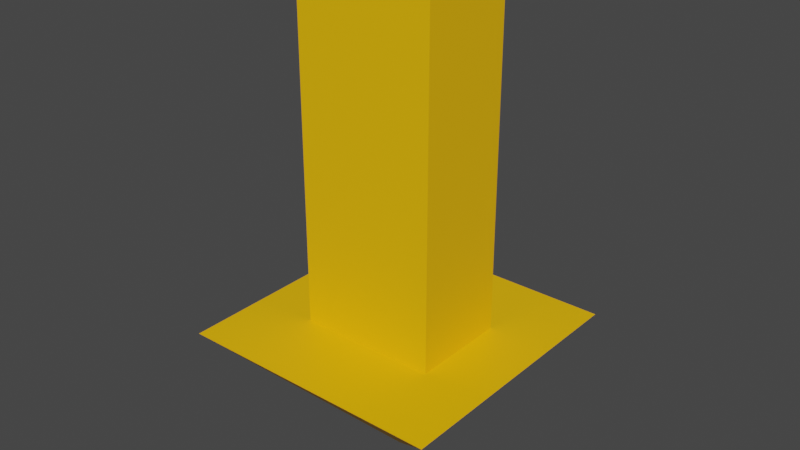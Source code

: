 # Source: house_arrow.blend  (saved by Blender 3.5.10; exported with 4.5.12 LTS)
import bpy
from mathutils import Matrix  # noqa: F401  (used for matrix-valued properties, if any)

bpy.ops.wm.read_factory_settings(use_empty=True)
scene = bpy.context.scene
scene.name = 'Scene'

# ---- collections
col_collection = bpy.data.collections.new('Collection'); scene.collection.children.link(col_collection)

# ---- images (referenced by path relative to the original .blend; pixels are not part of the script)
import os
ASSET_DIR = os.environ.get("B2B_ASSET_DIR", "")  # directory of the original .blend (textures are referenced by path, not embedded)
HERE = os.path.dirname(os.path.abspath(__file__))  # packed textures are extracted next to this script under _unpacked/

def load_image(name, relpath, width, height, colorspace="sRGB"):
    """Load a texture the original file referenced (path relative to the .blend, or extracted next to this script)."""
    p = next((c for c in (os.path.join(HERE, relpath), os.path.join(ASSET_DIR, relpath)) if relpath and os.path.exists(c)), "")
    if p:
        img = bpy.data.images.load(p, check_existing=True)
        img.name = name
    else:  # same state as the original file: an image datablock whose file is absent (Cycles renders it pink)
        img = bpy.data.images.new(name, width, height)
        img.source = "FILE"
        img.filepath = "//" + (relpath or name)
    img.colorspace_settings.name = colorspace
    return img
img_house_arrow_texture = load_image('house_arrow_texture', '_unpacked/house_arrow_texture.9efe5780.png', 1024, 1024, 'sRGB')

# ---- materials (node trees are filled in below, after node groups)
mat_house_arrow_material = bpy.data.materials.new('house_arrow_material')
mat_house_arrow_material.alpha_threshold = 0.0
mat_house_arrow_material.use_transparent_shadow = False
mat_house_arrow_material.roughness = 0.5
mat_house_arrow_material.line_color = (0.0, 0.0, 0.0, 1.0)

# ---- material node trees
mat_house_arrow_material.use_nodes = True; mat_house_arrow_material.node_tree.nodes.clear()
_N = mat_house_arrow_material.node_tree.nodes; _L = mat_house_arrow_material.node_tree.links
n0 = _N.new('ShaderNodeOutputMaterial'); n0.name = 'Material Output'; n0.location = (300, 300)
n1 = _N.new('ShaderNodeBsdfPrincipled'); n1.name = 'Principled BSDF'; n1.location = (10, 300)
n1.distribution = 'GGX'
n1.subsurface_method = 'RANDOM_WALK_SKIN'
n1.inputs[3].default_value = 1.45
n1.inputs[27].default_value = (0.0, 0.0, 0.0, 1.0)
n1.inputs[28].default_value = 1.0
n2 = _N.new('ShaderNodeTexImage'); n2.name = 'Image Texture'; n2.location = (-280, 280)
n2.image = img_house_arrow_texture
_L.new(n1.outputs[0], n0.inputs[0])
_L.new(n2.outputs[0], n1.inputs[0])
n0.is_active_output = True

# ---- world
world_world = bpy.data.worlds.new('World'); scene.world = world_world
world_world.use_nodes = True; world_world.node_tree.nodes.clear()
_N = world_world.node_tree.nodes; _L = world_world.node_tree.links
n0 = _N.new('ShaderNodeOutputWorld'); n0.name = 'World Output'; n0.location = (300, 300)
n1 = _N.new('ShaderNodeBackground'); n1.name = 'Background'; n1.location = (10, 300)
n1.inputs[0].default_value = (0.05088, 0.05088, 0.05088, 1.0)
_L.new(n1.outputs[0], n0.inputs[0])
n0.is_active_output = True
world_world.color = (0.05088, 0.05088, 0.05088)
world_world.use_sun_shadow = False
world_world.sun_shadow_jitter_overblur = 0.0

# ---- meshes
me_cube_001 = bpy.data.meshes.new('Cube.001')
me_cube_001.from_pydata([(-1.0, -0.7, 2.5), (-1.0, 0.7, 2.5), (-1.0, -0.7, -2.5), (-1.0, 0.7, -2.5), (1.0, -0.7, 2.5), (1.0, 0.7, 2.5), (1.0, -0.7, -2.5), (1.0, 0.7, -2.5)], [], [(0, 1, 3, 2), (2, 3, 7, 6), (6, 7, 5, 4), (4, 5, 1, 0), (2, 6, 4, 0), (7, 3, 1, 5)])
_uv = me_cube_001.uv_layers.new(name='UVMap')
_uv.uv.foreach_set('vector', [0.5581, 0.4189, 0.5581, 0.6283, 0.3487, 0.6283, 0.3487, 0.4189, 0.7815, 0.4189, 0.7815, 0.6283, 0.5721, 0.6283, 0.5721, 0.4189, 0.5581, 0.6423, 0.5581, 0.8517, 0.3487, 0.8517, 0.3487, 0.6423, 0.7815, 0.6423, 0.7815, 0.8517, 0.5721, 0.8517, 0.5721, 0.6423, 0.7217, 0.006997, 0.9311, 0.006997, 0.9311, 0.2164, 0.7217, 0.2164, 0.006997, 0.7836, 0.2164, 0.7836, 0.2164, 0.993, 0.006997, 0.993])
me_cube_001.materials.append(mat_house_arrow_material)
me_cube_001.update()
me_cube_002 = bpy.data.meshes.new('Cube.002')
me_cube_002.from_pydata([(-1.9, -1.9, -2.5), (-1.9, 1.9, -2.5), (1.9, -1.9, -2.5), (1.9, 1.9, -2.5), (9.992e-16, 3.397e-07, -4.5)], [], [(0, 1, 4), (4, 3, 2), (2, 3, 1, 0), (4, 2, 0), (4, 1, 3)])
_uv = me_cube_002.uv_layers.new(name='UVMap')
_uv.uv.foreach_set('vector', [0.7077, 0.006997, 0.7077, 0.4049, 0.4189, 0.2059, 0.3347, 0.4189, 0.3347, 0.7696, 0.006997, 0.5439, 0.4049, 0.006997, 0.4049, 0.4049, 0.006997, 0.4049, 0.006997, 0.006997, 0.4189, 0.2059, 0.4337, 0.006997, 0.7077, 0.006997, 0.4189, 0.2059, 0.7077, 0.4049, 0.4337, 0.4049])
me_cube_002.materials.append(mat_house_arrow_material)
me_cube_002.update()

# ---- objects
ob_cube = bpy.data.objects.new('Cube', me_cube_001)
ob_cube_001 = bpy.data.objects.new('Cube.001', me_cube_002)

# ---- transforms, parenting, visibility, modifiers, constraints
ob_cube.location = (0.0, 0.0, 0.0)
ob_cube_001.location = (0.0, 0.0, 0.0)

# ---- collection membership
col_collection.objects.link(ob_cube)
col_collection.objects.link(ob_cube_001)

# ---- scene / render settings (as saved in the file)
scene.frame_start = 1; scene.frame_end = 250; scene.frame_set(1)
scene.render.engine = 'BLENDER_EEVEE_NEXT'
scene.cycles.sampling_pattern = 'TABULATED_SOBOL'
scene.view_settings.view_transform = 'Filmic'
bpy.context.view_layer.update()

# ---- added for rendering (the .blend has no active camera and no usable light): camera, sun
cam_auto = bpy.data.cameras.new('AutoCamera')
cam_auto.lens = 50.0
cam_auto.sensor_width = 36.0
cam_auto.clip_end = 1000.0
ob_auto_camera = bpy.data.objects.new('AutoCamera', cam_auto)
scene.collection.objects.link(ob_auto_camera)
ob_auto_camera.location = (8.16507, -9.79809, 5.53206)
ob_auto_camera.rotation_euler = (1.09748, -7.21219e-08, 0.694738)
scene.camera = ob_auto_camera
light_auto_sun = bpy.data.lights.new('AutoSun', 'SUN')
light_auto_sun.energy = 3.0
light_auto_sun.angle = 0.0523599
ob_auto_sun = bpy.data.objects.new('AutoSun', light_auto_sun)
scene.collection.objects.link(ob_auto_sun)
ob_auto_sun.rotation_euler = (0.872665, 0.174533, 0.523599)
bpy.context.view_layer.update()
